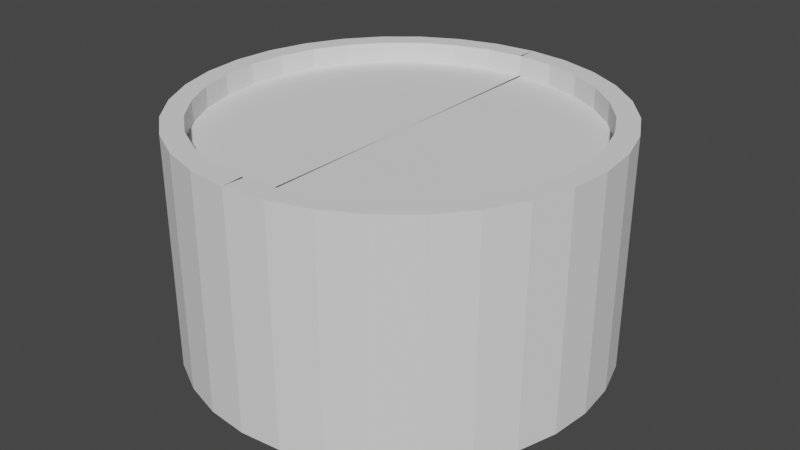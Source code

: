 # Source: circle_finish.blend  (saved by Blender 2.90.8; exported with 4.5.12 LTS)
import bpy
from mathutils import Matrix  # noqa: F401  (used for matrix-valued properties, if any)

bpy.ops.wm.read_factory_settings(use_empty=True)
scene = bpy.context.scene
scene.name = 'Scene'

# ---- collections
col_collection = bpy.data.collections.new('Collection'); scene.collection.children.link(col_collection)

# ---- world
world_world = bpy.data.worlds.new('World'); scene.world = world_world
world_world.use_nodes = True; world_world.node_tree.nodes.clear()
_N = world_world.node_tree.nodes; _L = world_world.node_tree.links
n0 = _N.new('ShaderNodeOutputWorld'); n0.name = 'World Output'; n0.location = (300, 300)
n1 = _N.new('ShaderNodeBackground'); n1.name = 'Background'; n1.location = (10, 300)
n1.inputs[0].default_value = (0.05088, 0.05088, 0.05088, 1.0)
_L.new(n1.outputs[0], n0.inputs[0])
n0.is_active_output = True
world_world.color = (0.05088, 0.05088, 0.05088)
world_world.use_sun_shadow = False
world_world.sun_shadow_jitter_overblur = 0.0

# ---- meshes
me_circle = bpy.data.meshes.new('Circle')
me_circle.from_pydata([(0.0, 6.0, 0.0), (5.245e-07, -6.0, 0.0), (1.171, -5.885, 0.0), (2.296, -5.543, 0.0), (3.333, -4.989, 0.0), (4.243, -4.243, 0.0), (4.989, -3.333, 0.0), (5.543, -2.296, 0.0), (5.885, -1.171, 0.0), (6.0, 7.155e-08, 0.0), (5.885, 1.171, 0.0), (5.543, 2.296, 0.0), (4.989, 3.333, 0.0), (4.243, 4.243, 0.0), (3.333, 4.989, 0.0), (2.296, 5.543, 0.0), (1.171, 5.885, 0.0), (2.623e-07, 0.0, 0.0), (1.171, 0.0, 0.0), (2.296, 0.0, 0.0), (3.333, 0.0, 0.0), (4.243, -3.576e-07, 0.0), (4.989, -1.073e-06, 0.0), (5.543, 0.0, 0.0), (5.245e-07, -6.0, 6.0), (1.053, -5.293, 6.0), (2.065, -4.986, 6.0), (2.998, -4.488, 6.0), (3.816, -3.816, 6.0), (4.488, -2.998, 6.0), (4.986, -2.065, 6.0), (5.293, -1.053, 6.0), (5.397, 7.155e-08, 6.0), (5.293, 1.053, 6.0), (4.986, 2.065, 6.0), (4.488, 2.998, 6.0), (3.816, 3.816, 6.0), (2.998, 4.488, 6.0), (2.065, 4.986, 6.0), (1.053, 5.293, 6.0), (-0.02948, 5.4, 6.0), (1.171, -5.885, 6.0), (-0.02948, -5.4, 6.0), (2.296, -5.543, 6.0), (3.333, -4.989, 6.0), (4.243, -4.243, 6.0), (4.989, -3.333, 6.0), (5.543, -2.296, 6.0), (5.885, -1.171, 6.0), (6.0, 7.155e-08, 6.0), (5.885, 1.171, 6.0), (5.543, 2.296, 6.0), (4.989, 3.333, 6.0), (4.243, 4.243, 6.0), (3.333, 4.989, 6.0), (2.296, 5.543, 6.0), (1.171, 5.885, 6.0), (0.0, 6.0, 6.0), (1.171, -5.885, 6.6), (5.245e-07, -6.0, 6.6), (2.296, -5.543, 6.6), (3.333, -4.989, 6.6), (4.243, -4.243, 6.6), (4.989, -3.333, 6.6), (5.543, -2.296, 6.6), (5.885, -1.171, 6.6), (6.0, 7.155e-08, 6.6), (5.885, 1.171, 6.6), (5.543, 2.296, 6.6), (4.989, 3.333, 6.6), (4.243, 4.243, 6.6), (3.333, 4.989, 6.6), (2.296, 5.543, 6.6), (1.171, 5.885, 6.6), (0.0, 6.0, 6.6), (1.053, -5.293, 6.6), (-0.02948, -5.4, 6.6), (2.065, -4.986, 6.6), (2.998, -4.488, 6.6), (3.816, -3.816, 6.6), (4.488, -2.998, 6.6), (4.986, -2.065, 6.6), (5.293, -1.053, 6.6), (5.397, 7.155e-08, 6.6), (5.293, 1.053, 6.6), (4.986, 2.065, 6.6), (4.488, 2.998, 6.6), (3.816, 3.816, 6.6), (2.998, 4.488, 6.6), (2.065, 4.986, 6.6), (1.053, 5.293, 6.6), (-0.02948, 5.4, 6.6), (1.955e-06, -6.0, 0.0), (-2.48e-06, 6.0, 0.0), (-1.171, 5.885, 0.0), (-2.296, 5.543, 0.0), (-3.333, 4.989, 0.0), (-4.243, 4.243, 0.0), (-4.989, 3.333, 0.0), (-5.543, 2.296, 0.0), (-5.885, 1.171, 0.0), (-6.0, -2.027e-06, 0.0), (-5.885, -1.171, 0.0), (-5.543, -2.296, 0.0), (-4.989, -3.333, 0.0), (-4.243, -4.243, 0.0), (-3.333, -4.989, 0.0), (-2.296, -5.543, 0.0), (-1.171, -5.885, 0.0), (-2.623e-07, -8.546e-14, 0.0), (-1.171, -3.814e-07, 0.0), (-2.296, -7.482e-07, 0.0), (-3.333, -1.086e-06, 0.0), (-4.243, -1.025e-06, 0.0), (-4.989, -5.527e-07, 0.0), (-5.543, -1.806e-06, 0.0), (-2.48e-06, 6.0, 6.0), (-1.053, 5.293, 6.0), (-2.065, 4.986, 6.0), (-2.998, 4.488, 6.0), (-3.816, 3.816, 6.0), (-4.488, 2.998, 6.0), (-4.986, 2.065, 6.0), (-5.293, 1.053, 6.0), (-5.397, -1.83e-06, 6.0), (-5.293, -1.053, 6.0), (-4.986, -2.065, 6.0), (-4.488, -2.998, 6.0), (-3.816, -3.816, 6.0), (-2.998, -4.488, 6.0), (-2.065, -4.986, 6.0), (-1.053, -5.293, 6.0), (0.02948, -5.4, 6.0), (-1.171, 5.885, 6.0), (0.02947, 5.4, 6.0), (-2.296, 5.543, 6.0), (-3.333, 4.989, 6.0), (-4.243, 4.243, 6.0), (-4.989, 3.333, 6.0), (-5.543, 2.296, 6.0), (-5.885, 1.171, 6.0), (-6.0, -2.027e-06, 6.0), (-5.885, -1.171, 6.0), (-5.543, -2.296, 6.0), (-4.989, -3.333, 6.0), (-4.243, -4.243, 6.0), (-3.333, -4.989, 6.0), (-2.296, -5.543, 6.0), (-1.171, -5.885, 6.0), (1.955e-06, -6.0, 6.0), (-1.171, 5.885, 6.6), (-2.48e-06, 6.0, 6.6), (-2.296, 5.543, 6.6), (-3.333, 4.989, 6.6), (-4.243, 4.243, 6.6), (-4.989, 3.333, 6.6), (-5.543, 2.296, 6.6), (-5.885, 1.171, 6.6), (-6.0, -2.027e-06, 6.6), (-5.885, -1.171, 6.6), (-5.543, -2.296, 6.6), (-4.989, -3.333, 6.6), (-4.243, -4.243, 6.6), (-3.333, -4.989, 6.6), (-2.296, -5.543, 6.6), (-1.171, -5.885, 6.6), (1.955e-06, -6.0, 6.6), (-1.053, 5.293, 6.6), (0.02947, 5.4, 6.6), (-2.065, 4.986, 6.6), (-2.998, 4.488, 6.6), (-3.816, 3.816, 6.6), (-4.488, 2.998, 6.6), (-4.986, 2.065, 6.6), (-5.293, 1.053, 6.6), (-5.397, -1.83e-06, 6.6), (-5.293, -1.053, 6.6), (-4.986, -2.065, 6.6), (-4.488, -2.998, 6.6), (-3.816, -3.816, 6.6), (-2.998, -4.488, 6.6), (-2.065, -4.986, 6.6), (-1.053, -5.293, 6.6), (0.02948, -5.4, 6.6)], [], [(17, 0, 16, 18), (19, 18, 16, 15), (20, 19, 15, 14), (21, 20, 14, 13), (22, 21, 13, 12), (23, 22, 12, 11), (9, 23, 11, 10), (8, 7, 23, 9), (7, 6, 22, 23), (6, 5, 21, 22), (5, 4, 20, 21), (4, 3, 19, 20), (3, 2, 18, 19), (1, 17, 18, 2), (6, 7, 47, 46), (14, 15, 55, 54), (7, 8, 48, 47), (15, 16, 56, 55), (8, 9, 49, 48), (1, 2, 41, 24), (16, 0, 57, 56), (9, 10, 50, 49), (2, 3, 43, 41), (10, 11, 51, 50), (3, 4, 44, 43), (11, 12, 52, 51), (4, 5, 45, 44), (12, 13, 53, 52), (5, 6, 46, 45), (13, 14, 54, 53), (29, 28, 79, 80), (48, 49, 66, 65), (28, 27, 78, 79), (47, 48, 65, 64), (27, 26, 77, 78), (46, 47, 64, 63), (40, 39, 90, 91), (26, 25, 75, 77), (45, 46, 63, 62), (39, 38, 89, 90), (25, 42, 76, 75), (44, 45, 62, 61), (38, 37, 88, 89), (43, 44, 61, 60), (37, 36, 87, 88), (75, 76, 59, 58), (77, 75, 58, 60), (78, 77, 60, 61), (79, 78, 61, 62), (80, 79, 62, 63), (81, 80, 63, 64), (82, 81, 64, 65), (83, 82, 65, 66), (84, 83, 66, 67), (85, 84, 67, 68), (86, 85, 68, 69), (87, 86, 69, 70), (88, 87, 70, 71), (89, 88, 71, 72), (90, 89, 72, 73), (91, 90, 73, 74), (49, 50, 67, 66), (30, 29, 80, 81), (50, 51, 68, 67), (31, 30, 81, 82), (51, 52, 69, 68), (32, 31, 82, 83), (52, 53, 70, 69), (33, 32, 83, 84), (53, 54, 71, 70), (34, 33, 84, 85), (54, 55, 72, 71), (35, 34, 85, 86), (24, 41, 58, 59), (55, 56, 73, 72), (36, 35, 86, 87), (41, 43, 60, 58), (56, 57, 74, 73), (109, 92, 108, 110), (111, 110, 108, 107), (112, 111, 107, 106), (113, 112, 106, 105), (114, 113, 105, 104), (115, 114, 104, 103), (101, 115, 103, 102), (100, 99, 115, 101), (99, 98, 114, 115), (98, 97, 113, 114), (97, 96, 112, 113), (96, 95, 111, 112), (95, 94, 110, 111), (93, 109, 110, 94), (98, 99, 139, 138), (106, 107, 147, 146), (99, 100, 140, 139), (107, 108, 148, 147), (100, 101, 141, 140), (93, 94, 133, 116), (108, 92, 149, 148), (101, 102, 142, 141), (94, 95, 135, 133), (102, 103, 143, 142), (95, 96, 136, 135), (103, 104, 144, 143), (96, 97, 137, 136), (104, 105, 145, 144), (97, 98, 138, 137), (105, 106, 146, 145), (121, 120, 171, 172), (140, 141, 158, 157), (120, 119, 170, 171), (139, 140, 157, 156), (119, 118, 169, 170), (138, 139, 156, 155), (132, 131, 182, 183), (118, 117, 167, 169), (137, 138, 155, 154), (131, 130, 181, 182), (117, 134, 168, 167), (136, 137, 154, 153), (130, 129, 180, 181), (135, 136, 153, 152), (129, 128, 179, 180), (167, 168, 151, 150), (169, 167, 150, 152), (170, 169, 152, 153), (171, 170, 153, 154), (172, 171, 154, 155), (173, 172, 155, 156), (174, 173, 156, 157), (175, 174, 157, 158), (176, 175, 158, 159), (177, 176, 159, 160), (178, 177, 160, 161), (179, 178, 161, 162), (180, 179, 162, 163), (181, 180, 163, 164), (182, 181, 164, 165), (183, 182, 165, 166), (141, 142, 159, 158), (122, 121, 172, 173), (142, 143, 160, 159), (123, 122, 173, 174), (143, 144, 161, 160), (124, 123, 174, 175), (144, 145, 162, 161), (125, 124, 175, 176), (145, 146, 163, 162), (126, 125, 176, 177), (146, 147, 164, 163), (127, 126, 177, 178), (116, 133, 150, 151), (147, 148, 165, 164), (128, 127, 178, 179), (133, 135, 152, 150), (148, 149, 166, 165)])
_uv = me_circle.uv_layers.new(name='UVMap')
_uv.uv.foreach_set('vector', [0.0, 0.0, 0.0, 0.0, 0.0, 0.0, 0.0, 0.0, 0.0, 0.0, 0.0, 0.0, 0.0, 0.0, 0.0, 0.0, 0.0, 0.0, 0.0, 0.0, 0.0, 0.0, 0.0, 0.0, 0.0, 0.0, 0.0, 0.0, 0.0, 0.0, 0.0, 0.0, 0.0, 0.0, 0.0, 0.0, 0.0, 0.0, 0.0, 0.0, 0.0, 0.0, 0.0, 0.0, 0.0, 0.0, 0.0, 0.0, 0.0, 0.0, 0.0, 0.0, 0.0, 0.0, 0.0, 0.0, 0.0, 0.0, 0.0, 0.0, 0.0, 0.0, 0.0, 0.0, 0.0, 0.0, 0.0, 0.0, 0.0, 0.0, 0.0, 0.0, 0.0, 0.0, 0.0, 0.0, 0.0, 0.0, 0.0, 0.0, 0.0, 0.0, 0.0, 0.0, 0.0, 0.0, 0.0, 0.0, 0.0, 0.0, 0.0, 0.0, 0.0, 0.0, 0.0, 0.0, 0.0, 0.0, 0.0, 0.0, 0.0, 0.0, 0.0, 0.0, 0.0, 0.0, 0.0, 0.0, 0.0, 0.0, 0.0, 0.0, 0.0, 0.0, 0.0, 0.0, 0.0, 0.0, 0.0, 0.0, 0.0, 0.0, 0.0, 0.0, 0.0, 0.0, 0.0, 0.0, 0.0, 0.0, 0.0, 0.0, 0.0, 0.0, 0.0, 0.0, 0.0, 0.0, 0.0, 0.0, 0.0, 0.0, 0.0, 0.0, 0.0, 0.0, 0.0, 0.0, 0.0, 0.0, 0.0, 0.0, 0.0, 0.0, 0.0, 0.0, 0.0, 0.0, 0.0, 0.0, 0.0, 0.0, 0.0, 0.0, 0.0, 0.0, 0.0, 0.0, 0.0, 0.0, 0.0, 0.0, 0.0, 0.0, 0.0, 0.0, 0.0, 0.0, 0.0, 0.0, 0.0, 0.0, 0.0, 0.0, 0.0, 0.0, 0.0, 0.0, 0.0, 0.0, 0.0, 0.0, 0.0, 0.0, 0.0, 0.0, 0.0, 0.0, 0.0, 0.0, 0.0, 0.0, 0.0, 0.0, 0.0, 0.0, 0.0, 0.0, 0.0, 0.0, 0.0, 0.0, 0.0, 0.0, 0.0, 0.0, 0.0, 0.0, 0.0, 0.0, 0.0, 0.0, 0.0, 0.0, 0.0, 0.0, 0.0, 0.0, 0.0, 0.0, 0.0, 0.0, 0.0, 0.0, 0.0, 0.0, 0.0, 0.0, 0.0, 0.0, 0.0, 0.0, 0.0, 0.0, 0.0, 0.0, 0.0, 0.0, 0.0, 0.0, 0.0, 0.0, 0.0, 0.0, 0.0, 0.0, 0.0, 0.0, 0.0, 0.0, 0.0, 0.0, 0.0, 0.0, 0.0, 0.0, 0.0, 0.0, 0.0, 0.0, 0.0, 0.0, 0.0, 0.0, 0.0, 0.0, 0.0, 0.0, 0.0, 0.0, 0.0, 0.0, 0.0, 0.0, 0.0, 0.0, 0.0, 0.0, 0.0, 0.0, 0.0, 0.0, 0.0, 0.0, 0.0, 0.0, 0.0, 0.0, 0.0, 0.0, 0.0, 0.0, 0.0, 0.0, 0.0, 0.0, 0.0, 0.0, 0.0, 0.0, 0.0, 0.0, 0.0, 0.0, 0.0, 0.0, 0.0, 0.0, 0.0, 0.0, 0.0, 0.0, 0.0, 0.0, 0.0, 0.0, 0.0, 0.0, 0.0, 0.0, 0.0, 0.0, 0.0, 0.0, 0.0, 0.0, 0.0, 0.0, 0.0, 0.0, 0.0, 0.0, 0.0, 0.0, 0.0, 0.0, 0.0, 0.0, 0.0, 0.0, 0.0, 0.0, 0.0, 0.0, 0.0, 0.0, 0.0, 0.0, 0.0, 0.0, 0.0, 0.0, 0.0, 0.0, 0.0, 0.0, 0.0, 0.0, 0.0, 0.0, 0.0, 0.0, 0.0, 0.0, 0.0, 0.0, 0.0, 0.0, 0.0, 0.0, 0.0, 0.0, 0.0, 0.0, 0.0, 0.0, 0.0, 0.0, 0.0, 0.0, 0.0, 0.0, 0.0, 0.0, 0.0, 0.0, 0.0, 0.0, 0.0, 0.0, 0.0, 0.0, 0.0, 0.0, 0.0, 0.0, 0.0, 0.0, 0.0, 0.0, 0.0, 0.0, 0.0, 0.0, 0.0, 0.0, 0.0, 0.0, 0.0, 0.0, 0.0, 0.0, 0.0, 0.0, 0.0, 0.0, 0.0, 0.0, 0.0, 0.0, 0.0, 0.0, 0.0, 0.0, 0.0, 0.0, 0.0, 0.0, 0.0, 0.0, 0.0, 0.0, 0.0, 0.0, 0.0, 0.0, 0.0, 0.0, 0.0, 0.0, 0.0, 0.0, 0.0, 0.0, 0.0, 0.0, 0.0, 0.0, 0.0, 0.0, 0.0, 0.0, 0.0, 0.0, 0.0, 0.0, 0.0, 0.0, 0.0, 0.0, 0.0, 0.0, 0.0, 0.0, 0.0, 0.0, 0.0, 0.0, 0.0, 0.0, 0.0, 0.0, 0.0, 0.0, 0.0, 0.0, 0.0, 0.0, 0.0, 0.0, 0.0, 0.0, 0.0, 0.0, 0.0, 0.0, 0.0, 0.0, 0.0, 0.0, 0.0, 0.0, 0.0, 0.0, 0.0, 0.0, 0.0, 0.0, 0.0, 0.0, 0.0, 0.0, 0.0, 0.0, 0.0, 0.0, 0.0, 0.0, 0.0, 0.0, 0.0, 0.0, 0.0, 0.0, 0.0, 0.0, 0.0, 0.0, 0.0, 0.0, 0.0, 0.0, 0.0, 0.0, 0.0, 0.0, 0.0, 0.0, 0.0, 0.0, 0.0, 0.0, 0.0, 0.0, 0.0, 0.0, 0.0, 0.0, 0.0, 0.0, 0.0, 0.0, 0.0, 0.0, 0.0, 0.0, 0.0, 0.0, 0.0, 0.0, 0.0, 0.0, 0.0, 0.0, 0.0, 0.0, 0.0, 0.0, 0.0, 0.0, 0.0, 0.0, 0.0, 0.0, 0.0, 0.0, 0.0, 0.0, 0.0, 0.0, 0.0, 0.0, 0.0, 0.0, 0.0, 0.0, 0.0, 0.0, 0.0, 0.0, 0.0, 0.0, 0.0, 0.0, 0.0, 0.0, 0.0, 0.0, 0.0, 0.0, 0.0, 0.0, 0.0, 0.0, 0.0, 0.0, 0.0, 0.0, 0.0, 0.0, 0.0, 0.0, 0.0, 0.0, 0.0, 0.0, 0.0, 0.0, 0.0, 0.0, 0.0, 0.0, 0.0, 0.0, 0.0, 0.0, 0.0, 0.0, 0.0, 0.0, 0.0, 0.0, 0.0, 0.0, 0.0, 0.0, 0.0, 0.0, 0.0, 0.0, 0.0, 0.0, 0.0, 0.0, 0.0, 0.0, 0.0, 0.0, 0.0, 0.0, 0.0, 0.0, 0.0, 0.0, 0.0, 0.0, 0.0, 0.0, 0.0, 0.0, 0.0, 0.0, 0.0, 0.0, 0.0, 0.0, 0.0, 0.0, 0.0, 0.0, 0.0, 0.0, 0.0, 0.0, 0.0, 0.0, 0.0, 0.0, 0.0, 0.0, 0.0, 0.0, 0.0, 0.0, 0.0, 0.0, 0.0, 0.0, 0.0, 0.0, 0.0, 0.0, 0.0, 0.0, 0.0, 0.0, 0.0, 0.0, 0.0, 0.0, 0.0, 0.0, 0.0, 0.0, 0.0, 0.0, 0.0, 0.0, 0.0, 0.0, 0.0, 0.0, 0.0, 0.0, 0.0, 0.0, 0.0, 0.0, 0.0, 0.0, 0.0, 0.0, 0.0, 0.0, 0.0, 0.0, 0.0, 0.0, 0.0, 0.0, 0.0, 0.0, 0.0, 0.0, 0.0, 0.0, 0.0, 0.0, 0.0, 0.0, 0.0, 0.0, 0.0, 0.0, 0.0, 0.0, 0.0, 0.0, 0.0, 0.0, 0.0, 0.0, 0.0, 0.0, 0.0, 0.0, 0.0, 0.0, 0.0, 0.0, 0.0, 0.0, 0.0, 0.0, 0.0, 0.0, 0.0, 0.0, 0.0, 0.0, 0.0, 0.0, 0.0, 0.0, 0.0, 0.0, 0.0, 0.0, 0.0, 0.0, 0.0, 0.0, 0.0, 0.0, 0.0, 0.0, 0.0, 0.0, 0.0, 0.0, 0.0, 0.0, 0.0, 0.0, 0.0, 0.0, 0.0, 0.0, 0.0, 0.0, 0.0, 0.0, 0.0, 0.0, 0.0, 0.0, 0.0, 0.0, 0.0, 0.0, 0.0, 0.0, 0.0, 0.0, 0.0, 0.0, 0.0, 0.0, 0.0, 0.0, 0.0, 0.0, 0.0, 0.0, 0.0, 0.0, 0.0, 0.0, 0.0, 0.0, 0.0, 0.0, 0.0, 0.0, 0.0, 0.0, 0.0, 0.0, 0.0, 0.0, 0.0, 0.0, 0.0, 0.0, 0.0, 0.0, 0.0, 0.0, 0.0, 0.0, 0.0, 0.0, 0.0, 0.0, 0.0, 0.0, 0.0, 0.0, 0.0, 0.0, 0.0, 0.0, 0.0, 0.0, 0.0, 0.0, 0.0, 0.0, 0.0, 0.0, 0.0, 0.0, 0.0, 0.0, 0.0, 0.0, 0.0, 0.0, 0.0, 0.0, 0.0, 0.0, 0.0, 0.0, 0.0, 0.0, 0.0, 0.0, 0.0, 0.0, 0.0, 0.0, 0.0, 0.0, 0.0, 0.0, 0.0, 0.0, 0.0, 0.0, 0.0, 0.0, 0.0, 0.0, 0.0, 0.0, 0.0, 0.0, 0.0, 0.0, 0.0, 0.0, 0.0, 0.0, 0.0, 0.0, 0.0, 0.0, 0.0, 0.0, 0.0, 0.0, 0.0, 0.0, 0.0, 0.0, 0.0, 0.0, 0.0, 0.0, 0.0, 0.0, 0.0, 0.0, 0.0, 0.0, 0.0, 0.0, 0.0, 0.0, 0.0, 0.0, 0.0, 0.0, 0.0, 0.0, 0.0, 0.0, 0.0, 0.0, 0.0, 0.0, 0.0, 0.0, 0.0, 0.0, 0.0, 0.0, 0.0, 0.0, 0.0, 0.0, 0.0, 0.0, 0.0, 0.0, 0.0, 0.0, 0.0, 0.0, 0.0, 0.0, 0.0, 0.0, 0.0, 0.0, 0.0, 0.0, 0.0, 0.0, 0.0, 0.0, 0.0, 0.0, 0.0, 0.0, 0.0, 0.0, 0.0, 0.0, 0.0, 0.0, 0.0, 0.0, 0.0, 0.0, 0.0, 0.0, 0.0, 0.0, 0.0, 0.0, 0.0, 0.0, 0.0, 0.0, 0.0, 0.0, 0.0, 0.0, 0.0, 0.0, 0.0, 0.0, 0.0, 0.0, 0.0, 0.0, 0.0, 0.0, 0.0, 0.0, 0.0, 0.0, 0.0, 0.0, 0.0, 0.0, 0.0, 0.0, 0.0, 0.0, 0.0, 0.0, 0.0, 0.0, 0.0, 0.0, 0.0, 0.0, 0.0, 0.0, 0.0, 0.0, 0.0, 0.0, 0.0, 0.0, 0.0, 0.0, 0.0, 0.0, 0.0, 0.0, 0.0, 0.0, 0.0, 0.0, 0.0, 0.0, 0.0, 0.0, 0.0, 0.0, 0.0, 0.0, 0.0, 0.0, 0.0, 0.0, 0.0, 0.0, 0.0, 0.0, 0.0, 0.0, 0.0, 0.0, 0.0, 0.0, 0.0, 0.0, 0.0, 0.0, 0.0, 0.0, 0.0, 0.0, 0.0, 0.0, 0.0, 0.0, 0.0, 0.0, 0.0, 0.0, 0.0, 0.0, 0.0, 0.0, 0.0, 0.0, 0.0, 0.0, 0.0, 0.0, 0.0, 0.0, 0.0, 0.0, 0.0, 0.0, 0.0, 0.0, 0.0, 0.0, 0.0, 0.0, 0.0, 0.0, 0.0, 0.0, 0.0, 0.0, 0.0, 0.0, 0.0, 0.0, 0.0, 0.0, 0.0, 0.0, 0.0, 0.0, 0.0, 0.0, 0.0, 0.0, 0.0, 0.0, 0.0, 0.0, 0.0, 0.0, 0.0, 0.0, 0.0, 0.0, 0.0, 0.0, 0.0, 0.0, 0.0, 0.0, 0.0, 0.0, 0.0, 0.0, 0.0, 0.0, 0.0, 0.0, 0.0, 0.0, 0.0, 0.0, 0.0, 0.0, 0.0, 0.0, 0.0, 0.0, 0.0, 0.0, 0.0, 0.0, 0.0, 0.0, 0.0, 0.0, 0.0, 0.0, 0.0, 0.0, 0.0, 0.0, 0.0, 0.0, 0.0, 0.0, 0.0, 0.0, 0.0, 0.0, 0.0, 0.0, 0.0, 0.0, 0.0, 0.0, 0.0, 0.0, 0.0, 0.0, 0.0, 0.0, 0.0, 0.0, 0.0, 0.0, 0.0, 0.0, 0.0, 0.0, 0.0, 0.0, 0.0, 0.0, 0.0, 0.0, 0.0, 0.0, 0.0, 0.0, 0.0, 0.0, 0.0, 0.0, 0.0, 0.0, 0.0, 0.0, 0.0, 0.0, 0.0, 0.0, 0.0, 0.0, 0.0, 0.0, 0.0, 0.0, 0.0, 0.0, 0.0, 0.0, 0.0, 0.0])
me_circle.use_remesh_fix_poles = True
me_circle.use_remesh_preserve_attributes = False
me_circle.use_mirror_x = True
me_circle.update()
me_circle_003 = bpy.data.meshes.new('Circle.003')
me_circle_003.from_pydata([(2.623e-07, 0.0, 6.0), (1.053, -5.293, 6.0), (2.065, -4.986, 6.0), (2.998, -4.488, 6.0), (3.816, -3.816, 6.0), (4.488, -2.998, 6.0), (4.986, -2.065, 6.0), (5.293, -1.053, 6.0), (5.397, 7.155e-08, 6.0), (5.293, 1.053, 6.0), (4.986, 2.065, 6.0), (4.488, 2.998, 6.0), (3.816, 3.816, 6.0), (2.998, 4.488, 6.0), (2.065, 4.986, 6.0), (1.053, 5.293, 6.0), (-0.02948, 5.4, 6.0), (1.171, 0.0, 6.0), (2.296, 0.0, 6.0), (3.333, 0.0, 6.0), (4.243, -3.576e-07, 6.0), (4.989, -1.073e-06, 6.0), (-0.02948, -5.4, 6.0), (-2.623e-07, -8.546e-14, 6.0), (-1.053, 5.293, 6.0), (-2.065, 4.986, 6.0), (-2.998, 4.488, 6.0), (-3.816, 3.816, 6.0), (-4.488, 2.998, 6.0), (-4.986, 2.065, 6.0), (-5.293, 1.053, 6.0), (-5.397, -1.83e-06, 6.0), (-5.293, -1.053, 6.0), (-4.986, -2.065, 6.0), (-4.488, -2.998, 6.0), (-3.816, -3.816, 6.0), (-2.998, -4.488, 6.0), (-2.065, -4.986, 6.0), (-1.053, -5.293, 6.0), (0.02948, -5.4, 6.0), (-1.171, -3.814e-07, 6.0), (-2.296, -7.482e-07, 6.0), (-3.333, -1.086e-06, 6.0), (-4.243, -1.025e-06, 6.0), (-4.989, -5.527e-07, 6.0), (0.02947, 5.4, 6.0)], [], [(0, 17, 15, 16), (18, 14, 15, 17), (19, 13, 14, 18), (20, 12, 13, 19), (21, 11, 12, 20), (8, 10, 11, 21), (8, 9, 10), (7, 8, 6), (6, 8, 21, 5), (5, 21, 20, 4), (4, 20, 19, 3), (3, 19, 18, 2), (2, 18, 17, 1), (22, 1, 17, 0), (23, 40, 38, 39), (41, 37, 38, 40), (42, 36, 37, 41), (43, 35, 36, 42), (44, 34, 35, 43), (31, 33, 34, 44), (31, 32, 33), (30, 31, 29), (29, 31, 44, 28), (28, 44, 43, 27), (27, 43, 42, 26), (26, 42, 41, 25), (25, 41, 40, 24), (45, 24, 40, 23)])
_uv = me_circle_003.uv_layers.new(name='UVMap')
_uv.uv.foreach_set('vector', [0.0, 0.0, 0.0, 0.0, 0.0, 0.0, 0.0, 0.0, 0.0, 0.0, 0.0, 0.0, 0.0, 0.0, 0.0, 0.0, 0.0, 0.0, 0.0, 0.0, 0.0, 0.0, 0.0, 0.0, 0.0, 0.0, 0.0, 0.0, 0.0, 0.0, 0.0, 0.0, 0.0, 0.0, 0.0, 0.0, 0.0, 0.0, 0.0, 0.0, 0.0, 0.0, 0.0, 0.0, 0.0, 0.0, 0.0, 0.0, 0.0, 0.0, 0.0, 0.0, 0.0, 0.0, 0.0, 0.0, 0.0, 0.0, 0.0, 0.0, 0.0, 0.0, 0.0, 0.0, 0.0, 0.0, 0.0, 0.0, 0.0, 0.0, 0.0, 0.0, 0.0, 0.0, 0.0, 0.0, 0.0, 0.0, 0.0, 0.0, 0.0, 0.0, 0.0, 0.0, 0.0, 0.0, 0.0, 0.0, 0.0, 0.0, 0.0, 0.0, 0.0, 0.0, 0.0, 0.0, 0.0, 0.0, 0.0, 0.0, 0.0, 0.0, 0.0, 0.0, 0.0, 0.0, 0.0, 0.0, 0.0, 0.0, 0.0, 0.0, 0.0, 0.0, 0.0, 0.0, 0.0, 0.0, 0.0, 0.0, 0.0, 0.0, 0.0, 0.0, 0.0, 0.0, 0.0, 0.0, 0.0, 0.0, 0.0, 0.0, 0.0, 0.0, 0.0, 0.0, 0.0, 0.0, 0.0, 0.0, 0.0, 0.0, 0.0, 0.0, 0.0, 0.0, 0.0, 0.0, 0.0, 0.0, 0.0, 0.0, 0.0, 0.0, 0.0, 0.0, 0.0, 0.0, 0.0, 0.0, 0.0, 0.0, 0.0, 0.0, 0.0, 0.0, 0.0, 0.0, 0.0, 0.0, 0.0, 0.0, 0.0, 0.0, 0.0, 0.0, 0.0, 0.0, 0.0, 0.0, 0.0, 0.0, 0.0, 0.0, 0.0, 0.0, 0.0, 0.0, 0.0, 0.0, 0.0, 0.0, 0.0, 0.0, 0.0, 0.0, 0.0, 0.0, 0.0, 0.0, 0.0, 0.0, 0.0, 0.0, 0.0, 0.0, 0.0, 0.0, 0.0, 0.0, 0.0, 0.0, 0.0, 0.0, 0.0, 0.0])
me_circle_003.use_remesh_fix_poles = True
me_circle_003.use_remesh_preserve_attributes = False
me_circle_003.use_mirror_x = True
me_circle_003.update()

# ---- objects
ob_start_end = bpy.data.objects.new('start/end', me_circle)
ob_start_end_001 = bpy.data.objects.new('start/end.001', me_circle_003)

# ---- transforms, parenting, visibility, modifiers, constraints
ob_start_end.location = (0.0, 0.0, 0.0)
ob_start_end.lineart.crease_threshold = 0.0
ob_start_end.use_mesh_mirror_x = True
ob_start_end_001.location = (0.0, 0.0, 0.0)
ob_start_end_001.lineart.crease_threshold = 0.0
ob_start_end_001.use_mesh_mirror_x = True

# ---- collection membership
col_collection.objects.link(ob_start_end)
col_collection.objects.link(ob_start_end_001)

# ---- scene / render settings (as saved in the file)
scene.frame_start = 1; scene.frame_end = 250; scene.frame_set(1)
scene.render.engine = 'BLENDER_EEVEE_NEXT'
scene.cycles.use_denoising = False
scene.cycles.samples = 128
scene.cycles.sampling_pattern = 'TABULATED_SOBOL'
scene.cycles.use_adaptive_sampling = False
scene.cycles.use_light_tree = False
scene.view_settings.view_transform = 'Filmic'
bpy.context.view_layer.update()

# ---- added for rendering (the .blend has no active camera and no usable light): camera, sun
cam_auto = bpy.data.cameras.new('AutoCamera')
cam_auto.lens = 50.0
cam_auto.sensor_width = 36.0
cam_auto.clip_end = 1000.0
ob_auto_camera = bpy.data.objects.new('AutoCamera', cam_auto)
scene.collection.objects.link(ob_auto_camera)
ob_auto_camera.location = (16.8472, -20.2167, 16.7778)
ob_auto_camera.rotation_euler = (1.09748, -7.21219e-08, 0.694738)
scene.camera = ob_auto_camera
light_auto_sun = bpy.data.lights.new('AutoSun', 'SUN')
light_auto_sun.energy = 3.0
light_auto_sun.angle = 0.0523599
ob_auto_sun = bpy.data.objects.new('AutoSun', light_auto_sun)
scene.collection.objects.link(ob_auto_sun)
ob_auto_sun.rotation_euler = (0.872665, 0.174533, 0.523599)
bpy.context.view_layer.update()

